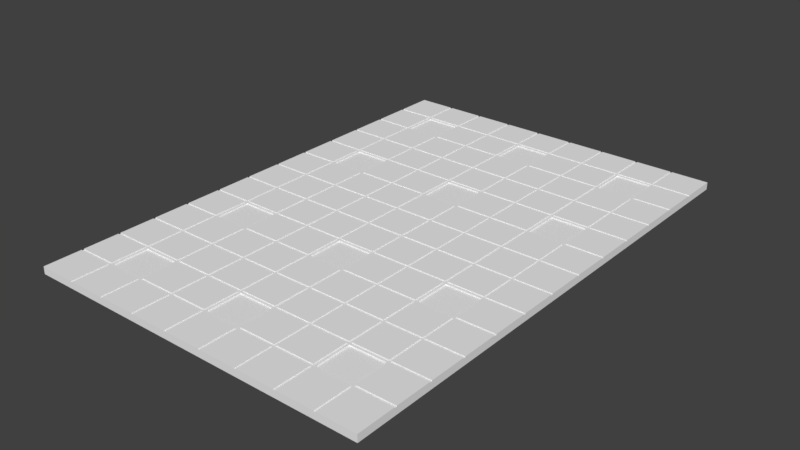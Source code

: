 # Source: DECKE_04.blend  (saved by Blender 2.79.0; exported with 4.5.12 LTS)
import bpy
from mathutils import Matrix  # noqa: F401  (used for matrix-valued properties, if any)

bpy.ops.wm.read_factory_settings(use_empty=True)
scene = bpy.context.scene
scene.name = 'Scene'

# ---- collections
col_collection_7 = bpy.data.collections.new('Collection 7'); scene.collection.children.link(col_collection_7)

# ---- materials (node trees are filled in below, after node groups)
mat_material_009 = bpy.data.materials.new('Material.009')
mat_material_009.alpha_threshold = 0.0
mat_material_009.use_transparent_shadow = False
mat_material_009.diffuse_color = (0.855, 0.855, 0.855, 1.0)
mat_material_009.roughness = 0.5

# ---- material node trees

# ---- world
world_world = bpy.data.worlds.new('World'); scene.world = world_world
world_world.color = (0.05088, 0.05088, 0.05088)
world_world.use_sun_shadow = False
world_world.sun_shadow_jitter_overblur = 0.0
world_world.cycles.sampling_method = 'MANUAL'

# ---- meshes
me_plane_032 = bpy.data.meshes.new('Plane.032')
me_plane_032.from_pydata([(-1.0, -1.0, 0.0), (-0.1314, 1.578, 0.0), (-0.4172, 1.304, 0.0), (-0.7217, -1.0, 0.0), (-0.436, -1.0, 0.0), (-0.1502, -1.0, 0.0), (0.1355, -1.0, 0.0), (0.4212, -1.0, 0.0), (0.7069, -1.0, 0.0), (-0.436, 1.0, 0.0), (-1.0, 0.7254, 0.0), (-1.0, 0.4397, 0.0), (-1.0, 0.1539, 0.0), (-1.0, -0.1318, 0.0), (-1.0, -0.4175, 0.0), (-1.0, -0.7032, 0.0), (-0.4172, 1.018, 0.0), (-0.4172, 1.579, 0.0), (1.0, -0.1318, 0.0), (-0.7029, 1.304, 0.0), (-0.7029, 1.018, 0.0), (-0.7029, 1.579, 0.0), (-0.7217, -0.7032, 0.0), (-0.7217, -0.4175, 0.0), (-0.7217, -0.1318, 0.0), (-0.7217, 0.1539, 0.0), (-0.7217, 0.4397, 0.0), (-0.7217, 0.7254, 0.0), (-0.436, -0.7032, 0.0), (-0.436, -0.4175, 0.0), (-0.436, -0.1318, 0.0), (-0.436, 0.1539, 0.0), (-0.436, 0.4397, 0.0), (-0.436, 0.7254, 0.0), (-0.1502, -0.7032, 0.0), (-0.1502, -0.4175, 0.0), (-0.1502, -0.1318, 0.0), (-0.1502, 0.1539, 0.0), (-0.1502, 0.4397, 0.0), (-0.1502, 0.7254, 0.0), (0.1355, -0.7032, 0.0), (0.1355, -0.4175, 0.0), (0.1355, -0.1318, 0.0), (0.1355, 0.1539, 0.0), (0.1355, 0.4397, 0.0), (0.1355, 0.7254, 0.0), (0.4212, -0.7032, 0.0), (0.4212, -0.4175, 0.0), (0.4212, -0.1318, 0.0), (0.4212, 0.1539, 0.0), (0.4212, 0.4397, 0.0), (0.4212, 0.7254, 0.0), (0.7069, -0.7032, 0.0), (0.7069, -0.4175, 0.0), (0.7069, -0.1318, 0.0), (0.7069, 0.1539, 0.0), (0.7069, 0.4397, 0.0), (0.7069, 0.7254, 0.0), (-0.7029, -1.0, 0.0), (-0.7029, 1.0, 0.0), (-0.7029, -0.7032, 0.0), (-0.7029, -0.4175, 0.0), (-0.7029, -0.1318, 0.0), (-0.7029, 0.1539, 0.0), (-0.7029, 0.4397, 0.0), (-0.7029, 0.7254, 0.0), (-0.4172, -1.0, 0.0), (-0.4172, 1.0, 0.0), (-0.4172, -0.7032, 0.0), (-0.4172, -0.4175, 0.0), (-0.4172, -0.1318, 0.0), (-0.4172, 0.1539, 0.0), (-0.4172, 0.4397, 0.0), (-0.4172, 0.7254, 0.0), (-0.1314, -1.0, 0.0), (-0.1314, 1.0, 0.0), (-0.1314, -0.7032, 0.0), (-0.1314, -0.4175, 0.0), (-0.1314, -0.1318, 0.0), (-0.1314, 0.1539, 0.0), (-0.1314, 0.4397, 0.0), (-0.1314, 0.7254, 0.0), (0.1543, -1.0, 0.0), (0.1543, -0.7032, 0.0), (0.1543, -0.4175, 0.0), (0.1543, -0.1318, 0.0), (0.1543, 0.1539, 0.0), (0.1543, 0.4397, 0.0), (0.1543, 0.7254, 0.0), (0.44, -1.0, 0.0), (0.44, -0.7032, 0.0), (0.44, -0.4175, 0.0), (0.44, -0.1318, 0.0), (0.44, 0.1539, 0.0), (0.44, 0.4397, 0.0), (0.44, 0.7254, 0.0), (0.7219, -1.0, 0.0), (0.7219, 1.0, 0.0), (0.7219, -0.7032, 0.0), (0.7219, -0.4175, 0.0), (0.7219, -0.1318, 0.0), (0.7219, 0.1539, 0.0), (0.7219, 0.4397, 0.0), (0.7219, 0.7254, 0.0), (-1.0, 0.7065, 0.0), (0.7069, 1.304, 0.0), (-0.7217, 0.7065, 0.0), (-0.436, 0.7065, 0.0), (-0.1502, 0.7065, 0.0), (0.1355, 0.7065, 0.0), (0.4212, 0.7065, 0.0), (0.7069, 0.7065, 0.0), (-0.7029, 0.7065, 0.0), (-0.4172, 0.7065, 0.0), (-0.1314, 0.7065, 0.0), (0.1543, 0.7065, 0.0), (0.44, 0.7065, 0.0), (0.7219, 0.7065, 0.0), (-1.0, 0.4209, 0.0), (0.7069, 1.018, 0.0), (-0.7217, 0.4209, 0.0), (-0.436, 0.4209, 0.0), (-0.1502, 0.4209, 0.0), (0.1355, 0.4209, 0.0), (0.4212, 0.4209, 0.0), (0.7069, 0.4209, 0.0), (-0.7029, 0.4209, 0.0), (-0.4172, 0.4209, 0.0), (-0.1314, 0.4209, 0.0), (0.1543, 0.4209, 0.0), (0.44, 0.4209, 0.0), (0.7219, 0.4209, 0.0), (-1.0, 0.1351, 0.0), (0.4212, 1.304, 0.0), (-0.7217, 0.1351, 0.0), (-0.436, 0.1351, 0.0), (-0.1502, 0.1351, 0.0), (0.1355, 0.1351, 0.0), (0.4212, 0.1351, 0.0), (0.7069, 0.1351, 0.0), (-0.7029, 0.1351, 0.0), (-0.4172, 0.1351, 0.0), (-0.1314, 0.1351, 0.0), (0.1543, 0.1351, 0.0), (0.44, 0.1351, 0.0), (0.7219, 0.1351, 0.0), (-1.0, -0.1506, 0.0), (1.0, -0.1506, 0.0), (-0.7217, -0.1506, 0.0), (-0.436, -0.1506, 0.0), (-0.1502, -0.1506, 0.0), (0.1355, -0.1506, 0.0), (0.4212, -0.1506, 0.0), (0.7069, -0.1506, 0.0), (-0.7029, -0.1506, 0.0), (-0.4172, -0.1506, 0.0), (-0.1314, -0.1506, 0.0), (0.1543, -0.1506, 0.0), (0.44, -0.1506, 0.0), (0.7219, -0.1506, 0.0), (-1.0, -0.4364, 0.0), (0.4212, 1.018, 0.0), (-0.7217, -0.4364, 0.0), (-0.436, -0.4364, 0.0), (-0.1502, -0.4364, 0.0), (0.1355, -0.4364, 0.0), (0.4212, -0.4364, 0.0), (0.7069, -0.4364, 0.0), (-0.7029, -0.4364, 0.0), (-0.4172, -0.4364, 0.0), (-0.1314, -0.4364, 0.0), (0.1543, -0.4364, 0.0), (0.44, -0.4364, 0.0), (0.7219, -0.4364, 0.0), (-1.0, -0.7218, 0.0), (0.1355, 1.304, 0.0), (-0.7217, -0.7218, 0.0), (-0.436, -0.7218, 0.0), (-0.1502, -0.7218, 0.0), (0.1355, -0.7218, 0.0), (0.4212, -0.7218, 0.0), (0.7069, -0.7218, 0.0), (-0.7029, -0.7218, 0.0), (-0.4172, -0.7218, 0.0), (-0.1314, -0.7218, 0.0), (0.1543, -0.7218, 0.0), (0.44, -0.7218, 0.0), (0.7219, -0.7218, 0.0), (-1.0, -0.7218, 0.005863), (-1.0, -1.0, 0.005863), (0.7219, -1.0, 0.005863), (1.0, -1.0, 0.005863), (1.0, 0.7254, 0.005863), (1.0, 1.0, 0.005863), (-0.7217, 1.0, 0.005863), (-1.0, 1.0, 0.005863), (-0.7217, -1.0, 0.005863), (-0.7029, -1.0, 0.005863), (-0.436, -1.0, 0.005863), (-0.4172, -1.0, 0.005863), (-0.1502, -1.0, 0.005863), (-0.1314, -1.0, 0.005863), (0.1355, -1.0, 0.005863), (0.1543, -1.0, 0.005863), (0.4212, -1.0, 0.005863), (0.44, -1.0, 0.005863), (0.7069, -1.0, 0.005863), (-0.7217, 0.7254, 0.005863), (-0.436, 0.7254, 0.005863), (-0.436, 1.0, 0.005863), (-0.1502, 0.7254, 0.005863), (-0.1502, 1.0, 0.005863), (0.1355, 0.7254, 0.005863), (0.1355, 1.0, 0.005863), (0.4212, 0.7254, 0.005863), (0.4212, 1.0, 0.005863), (0.7069, 0.7254, 0.005863), (0.7069, 1.0, 0.005863), (-1.0, 0.7254, 0.005863), (-1.0, 0.7065, 0.005863), (-1.0, 0.4397, 0.005863), (-1.0, 0.4209, 0.005863), (-1.0, 0.1539, 0.005863), (-1.0, 0.1351, 0.005863), (-1.0, -0.1318, 0.005863), (-1.0, -0.1506, 0.005863), (-1.0, -0.4175, 0.005863), (-1.0, -0.4364, 0.005863), (-1.0, -0.7032, 0.005863), (-0.7217, -0.7032, 0.005863), (-0.7217, -0.4175, 0.005863), (-0.7217, -0.1318, 0.005863), (-0.7217, 0.1539, 0.005863), (-0.7217, 0.4397, 0.005863), (-0.7029, 1.0, 0.005863), (-0.436, -0.7032, -0.008917), (-0.7029, -0.7032, -0.008917), (-0.436, -0.4175, 0.005863), (-0.7029, -0.4175, 0.005863), (-0.436, -0.1318, 0.005863), (-0.7029, -0.1318, 0.005863), (-0.436, 0.1539, -0.008917), (-0.7029, 0.1539, -0.008917), (-0.436, 0.4397, 0.005863), (-0.7029, 0.4397, 0.005863), (-0.7029, 0.7254, 0.005863), (-0.4172, 1.0, 0.005863), (-0.1502, -0.7032, 0.005863), (-0.4172, -0.7032, 0.005863), (-0.1502, -0.4175, 0.005863), (-0.4172, -0.4175, 0.005863), (-0.1502, -0.1318, 0.005863), (-0.4172, -0.1318, 0.005863), (-0.1502, 0.1539, 0.005863), (-0.4172, 0.1539, 0.005863), (-0.1502, 0.4397, 0.005863), (-0.4172, 0.4397, 0.005863), (-0.4172, 0.7254, 0.005863), (-0.1314, 1.0, 0.005863), (0.1355, -0.7032, 0.005863), (-0.1314, -0.7032, 0.005863), (0.1355, -0.4175, 0.005863), (-0.1314, -0.4175, 0.005863), (0.1355, -0.1318, 0.005863), (-0.1314, -0.1318, 0.005863), (0.1355, 0.1539, 0.005863), (-0.1314, 0.1539, 0.005863), (0.1355, 0.4397, 0.005863), (-0.1314, 0.4397, 0.005863), (-0.1314, 0.7254, 0.005863), (0.1543, 1.0, 0.005863), (0.4212, -0.7032, -0.008917), (0.1543, -0.7032, -0.008917), (0.4212, -0.4175, 0.005863), (0.1543, -0.4175, 0.005863), (0.4212, -0.1318, 0.005863), (0.1543, -0.1318, 0.005863), (0.4212, 0.1539, -0.008917), (0.1543, 0.1539, -0.008917), (0.4212, 0.4397, 0.005863), (0.1543, 0.4397, 0.005863), (0.1543, 0.7254, 0.005863), (0.44, 1.0, 0.005863), (0.7069, -0.7032, 0.005863), (0.44, -0.7032, 0.005863), (0.7069, -0.4175, 0.005863), (0.44, -0.4175, 0.005863), (0.7069, -0.1318, 0.005863), (0.44, -0.1318, 0.005863), (0.7069, 0.1539, 0.005863), (0.44, 0.1539, 0.005863), (0.7069, 0.4397, 0.005863), (0.44, 0.4397, 0.005863), (0.44, 0.7254, 0.005863), (0.7219, 1.0, 0.005863), (1.0, -0.7032, 0.005863), (0.7219, -0.7032, 0.005863), (1.0, -0.4175, 0.005863), (0.7219, -0.4175, 0.005863), (1.0, -0.1318, 0.005863), (0.7219, -0.1318, 0.005863), (1.0, 0.1539, 0.005863), (0.7219, 0.1539, 0.005863), (1.0, 0.4397, 0.005863), (0.7219, 0.4397, 0.005863), (0.7219, 0.7254, 0.005863), (1.0, 0.7065, 0.005863), (-0.7217, 0.7065, 0.005863), (-0.436, 0.7065, 0.005863), (-0.1502, 0.7065, 0.005863), (0.1355, 0.7065, 0.005863), (0.4212, 0.7065, 0.005863), (0.7069, 0.7065, 0.005863), (-0.7029, 0.7065, 0.005863), (-0.4172, 0.7065, 0.005863), (-0.1314, 0.7065, 0.005863), (0.1543, 0.7065, 0.005863), (0.44, 0.7065, 0.005863), (0.7219, 0.7065, 0.005863), (1.0, 0.4209, 0.005863), (-0.7217, 0.4209, 0.005863), (-0.436, 0.4209, -0.008917), (-0.1502, 0.4209, 0.005863), (0.1355, 0.4209, 0.005863), (0.4212, 0.4209, -0.008917), (0.7069, 0.4209, 0.005863), (-0.7029, 0.4209, -0.008917), (-0.4172, 0.4209, 0.005863), (-0.1314, 0.4209, 0.005863), (0.1543, 0.4209, -0.008917), (0.44, 0.4209, 0.005863), (0.7219, 0.4209, 0.005863), (1.0, 0.1351, 0.005863), (-0.7217, 0.1351, 0.005863), (-0.436, 0.1351, 0.005863), (-0.1502, 0.1351, 0.005863), (0.1355, 0.1351, 0.005863), (0.4212, 0.1351, 0.005863), (0.7069, 0.1351, 0.005863), (-0.7029, 0.1351, 0.005863), (-0.4172, 0.1351, 0.005863), (-0.1314, 0.1351, 0.005863), (0.1543, 0.1351, 0.005863), (0.44, 0.1351, 0.005863), (0.7219, 0.1351, 0.005863), (1.0, -0.1506, 0.005863), (-0.7217, -0.1506, 0.005863), (-0.436, -0.1506, 0.005863), (-0.1502, -0.1506, 0.005863), (0.1355, -0.1506, 0.005863), (0.4212, -0.1506, 0.005863), (0.7069, -0.1506, 0.005863), (-0.7029, -0.1506, 0.005863), (-0.4172, -0.1506, 0.005863), (-0.1314, -0.1506, 0.005863), (0.1543, -0.1506, 0.005863), (0.44, -0.1506, 0.005863), (0.7219, -0.1506, 0.005863), (1.0, -0.4364, 0.005863), (-0.7217, -0.4364, 0.005863), (-0.436, -0.4364, -0.008917), (-0.1502, -0.4364, 0.005863), (0.1355, -0.4364, 0.005863), (0.4212, -0.4364, -0.008917), (0.7069, -0.4364, 0.005863), (-0.7029, -0.4364, -0.008917), (-0.4172, -0.4364, 0.005863), (-0.1314, -0.4364, 0.005863), (0.1543, -0.4364, -0.008917), (0.44, -0.4364, 0.005863), (0.7219, -0.4364, 0.005863), (1.0, -0.7218, 0.005863), (-0.7217, -0.7218, 0.005863), (-0.436, -0.7218, 0.005863), (-0.1502, -0.7218, 0.005863), (0.1355, -0.7218, 0.005863), (0.4212, -0.7218, 0.005863), (0.7069, -0.7218, 0.005863), (-0.7029, -0.7218, 0.005863), (-0.4172, -0.7218, 0.005863), (-0.1314, -0.7218, 0.005863), (0.1543, -0.7218, 0.005863), (0.44, -0.7218, 0.005863), (0.7219, -0.7218, 0.005863), (-1.0, -1.0, -0.04841), (1.0, -1.0, -0.04841), (0.1355, 1.018, 0.0), (-0.7217, -1.0, -0.04841), (-0.436, -1.0, -0.04841), (-0.1502, -1.0, -0.04841), (0.1355, -1.0, -0.04841), (0.4212, -1.0, -0.04841), (0.7069, -1.0, -0.04841), (-1.0, 0.7254, -0.04841), (-1.0, 0.4397, -0.04841), (-1.0, 0.1539, -0.04841), (-1.0, -0.1318, -0.04841), (-1.0, -0.4175, -0.04841), (-1.0, -0.7032, -0.04841), (-0.436, 1.018, 0.0), (-0.7217, 1.304, 0.0), (-0.7217, 1.018, 0.0), (-1.0, 1.018, 0.0), (-1.0, 1.304, 0.0), (-0.7217, 1.578, 0.0), (-0.7029, -1.0, -0.04841), (-0.4172, -1.0, -0.04841), (-0.1314, -1.0, -0.04841), (0.1543, -1.0, -0.04841), (0.44, -1.0, -0.04841), (0.7219, -1.0, -0.04841), (-1.0, 0.7065, -0.04841), (-0.436, 1.579, 0.0), (-1.0, 0.4209, -0.04841), (-0.1502, 1.578, 0.0), (-1.0, 0.1351, -0.04841), (0.1355, 1.578, 0.0), (-1.0, -0.1506, -0.04841), (0.4212, 1.578, 0.0), (-1.0, -0.4364, -0.04841), (0.7069, 1.578, 0.0), (-1.0, -0.7218, -0.04841), (-1.0, 1.578, 0.0), (1.579, -1.0, 0.0), (1.0, -1.0, 0.0), (1.286, -1.0, 0.0), (1.579, -0.7032, 0.0), (1.579, -0.4175, 0.0), (1.579, -0.1318, 0.0), (1.579, 0.1539, 0.0), (1.579, 0.4397, 0.0), (1.579, 0.7254, 0.0), (1.0, -0.7032, 0.0), (1.0, -0.4175, 0.0), (-0.1502, 1.304, 0.0), (1.0, 0.1539, 0.0), (1.0, 0.4397, 0.0), (1.0, 0.7254, 0.0), (1.286, -0.7032, 0.0), (1.286, -0.4175, 0.0), (1.286, -0.1318, 0.0), (1.286, 0.1539, 0.0), (1.286, 0.4397, 0.0), (1.286, 0.7254, 0.0), (1.019, -1.0, 0.0), (1.019, -0.7032, 0.0), (1.019, -0.4175, 0.0), (1.019, -0.1318, 0.0), (1.019, 0.1539, 0.0), (1.019, 0.4397, 0.0), (1.019, 0.7254, 0.0), (1.301, -1.0, 0.0), (1.301, 1.0, 0.0), (1.301, -0.7032, 0.0), (1.301, -0.4175, 0.0), (1.301, -0.1318, 0.0), (1.301, 0.1539, 0.0), (1.301, 0.4397, 0.0), (1.301, 0.7254, 0.0), (1.579, 0.7065, 0.0), (1.0, 0.7065, 0.0), (1.286, 0.7065, 0.0), (1.019, 0.7065, 0.0), (1.301, 0.7065, 0.0), (1.579, 0.4209, 0.0), (1.0, 0.4209, 0.0), (1.286, 0.4209, 0.0), (1.019, 0.4209, 0.0), (1.301, 0.4209, 0.0), (1.579, 0.1351, 0.0), (1.0, 0.1351, 0.0), (1.286, 0.1351, 0.0), (1.019, 0.1351, 0.0), (1.301, 0.1351, 0.0), (1.579, -0.1506, 0.0), (-0.1502, 1.018, 0.0), (1.286, -0.1506, 0.0), (1.019, -0.1506, 0.0), (1.301, -0.1506, 0.0), (1.579, -0.4364, 0.0), (1.0, -0.4364, 0.0), (1.286, -0.4364, 0.0), (1.019, -0.4364, 0.0), (1.301, -0.4364, 0.0), (1.579, -0.7218, 0.0), (1.0, -0.7218, 0.0), (1.286, -0.7218, 0.0), (1.019, -0.7218, 0.0), (1.301, -0.7218, 0.0), (1.301, -1.0, 0.005863), (1.579, -1.0, 0.005863), (1.579, 0.7254, 0.005863), (1.579, 1.0, 0.005863), (1.019, -1.0, 0.005863), (1.286, -1.0, 0.005863), (1.286, 0.7254, 0.005863), (1.286, 1.0, 0.005863), (1.019, 1.0, 0.005863), (1.286, -0.7032, -0.008917), (1.019, -0.7032, -0.008917), (1.286, -0.4175, 0.005863), (1.019, -0.4175, 0.005863), (1.286, -0.1318, 0.005863), (1.019, -0.1318, 0.005863), (1.286, 0.1539, -0.008917), (1.019, 0.1539, -0.008917), (1.286, 0.4397, 0.005863), (1.019, 0.4397, 0.005863), (1.019, 0.7254, 0.005863), (1.301, 1.0, 0.005863), (1.579, -0.7032, 0.005863), (1.301, -0.7032, 0.005863), (1.579, -0.4175, 0.005863), (1.301, -0.4175, 0.005863), (1.579, -0.1318, 0.005863), (1.301, -0.1318, 0.005863), (1.579, 0.1539, 0.005863), (1.301, 0.1539, 0.005863), (1.579, 0.4397, 0.005863), (1.301, 0.4397, 0.005863), (1.301, 0.7254, 0.005863), (1.579, 0.7065, 0.005863), (1.286, 0.7065, 0.005863), (1.019, 0.7065, 0.005863), (1.301, 0.7065, 0.005863), (1.579, 0.4209, 0.005863), (1.286, 0.4209, -0.008917), (1.019, 0.4209, -0.008917), (1.301, 0.4209, 0.005863), (1.579, 0.1351, 0.005863), (1.286, 0.1351, 0.005863), (1.019, 0.1351, 0.005863), (1.301, 0.1351, 0.005863), (1.579, -0.1506, 0.005863), (1.286, -0.1506, 0.005863), (1.019, -0.1506, 0.005863), (1.301, -0.1506, 0.005863), (1.579, -0.4364, 0.005863), (1.286, -0.4364, -0.008917), (1.019, -0.4364, -0.008917), (1.301, -0.4364, 0.005863), (1.579, -0.7218, 0.005863), (1.286, -0.7218, 0.005863), (1.019, -0.7218, 0.005863), (1.301, -0.7218, 0.005863), (1.579, -1.0, -0.04841), (-0.436, 1.304, 0.0), (1.286, -1.0, -0.04841), (1.579, -0.7032, -0.04841), (1.579, -0.4175, -0.04841), (1.579, -0.1318, -0.04841), (1.579, 0.1539, -0.04841), (1.579, 0.4397, -0.04841), (1.579, 0.7254, -0.04841), (1.019, -1.0, -0.04841), (1.301, -1.0, -0.04841), (1.579, 0.7065, -0.04841), (1.579, 0.4209, -0.04841), (1.579, 0.1351, -0.04841), (1.579, -0.1506, -0.04841), (1.579, -0.4364, -0.04841), (1.579, -0.7218, -0.04841), (-0.1314, 1.018, 0.0), (-0.1314, 1.304, 0.0), (0.1543, 1.578, 0.0), (0.1543, 1.018, 0.0), (0.1543, 1.304, 0.0), (0.44, 1.578, 0.0), (0.44, 1.018, 0.0), (0.44, 1.304, 0.0), (0.7219, 1.578, 0.0), (0.7219, 1.018, 0.0), (0.7219, 1.304, 0.0), (-1.0, 1.285, 0.0), (-0.7217, 1.285, 0.0), (-0.436, 1.285, 0.0), (-0.1502, 1.285, 0.0), (0.1355, 1.285, 0.0), (0.4212, 1.285, 0.0), (0.7069, 1.285, 0.0), (-0.7029, 1.285, 0.0), (-0.4172, 1.285, 0.0), (-0.1314, 1.285, 0.0), (0.1543, 1.285, 0.0), (0.44, 1.285, 0.0), (0.7219, 1.285, 0.0), (-1.0, 1.0, 0.0), (-0.7217, 1.0, 0.0), (-0.1502, 1.0, 0.0), (0.1355, 1.0, 0.0), (0.4212, 1.0, 0.0), (0.7069, 1.0, 0.0), (0.1543, 1.0, 0.0), (0.44, 1.0, 0.0), (1.0, 1.304, 0.005863), (1.0, 1.578, 0.005863), (-0.7217, 1.578, 0.005863), (-1.0, 1.578, 0.005863), (-0.7217, 1.304, 0.005863), (-0.436, 1.304, -0.008917), (-0.436, 1.578, -0.008917), (-0.1502, 1.304, 0.005863), (-0.1502, 1.578, 0.005863), (0.1355, 1.304, 0.005863), (0.1355, 1.578, 0.005863), (0.4212, 1.304, -0.008917), (0.4212, 1.578, -0.008917), (0.7069, 1.304, 0.005863), (0.7069, 1.578, 0.005863), (-1.0, 1.304, 0.005863), (-1.0, 1.285, 0.005863), (-1.0, 1.018, 0.005863), (-0.7217, 1.018, 0.005863), (-0.7029, 1.578, -0.008917), (-0.436, 1.018, 0.005863), (-0.7029, 1.018, 0.005863), (-0.7029, 1.304, -0.008917), (-0.4172, 1.578, 0.005863), (-0.1502, 1.018, 0.005863), (-0.4172, 1.018, 0.005863), (-0.4172, 1.304, 0.005863), (-0.1314, 1.578, 0.005863), (0.1355, 1.018, 0.005863), (-0.1314, 1.018, 0.005863), (-0.1314, 1.304, 0.005863), (0.1543, 1.578, -0.008917), (0.4212, 1.018, 0.005863), (0.1543, 1.018, 0.005863), (0.1543, 1.304, -0.008917), (0.44, 1.578, 0.005863), (0.7069, 1.018, 0.005863), (0.44, 1.018, 0.005863), (0.44, 1.304, 0.005863), (0.7219, 1.578, 0.005863), (1.0, 1.018, 0.005863), (0.7219, 1.018, 0.005863), (0.7219, 1.304, 0.005863), (1.0, 1.285, 0.005863), (-0.7217, 1.285, 0.005863), (-0.436, 1.285, 0.005863), (-0.1502, 1.285, 0.005863), (0.1355, 1.285, 0.005863), (0.4212, 1.285, 0.005863), (0.7069, 1.285, 0.005863), (-0.7029, 1.285, 0.005863), (-0.4172, 1.285, 0.005863), (-0.1314, 1.285, 0.005863), (0.1543, 1.285, 0.005863), (0.44, 1.285, 0.005863), (0.7219, 1.285, 0.005863), (-1.0, 1.578, -0.04841), (-1.0, 1.304, -0.04841), (-1.0, 1.018, -0.04841), (-1.0, 1.285, -0.04841), (-1.0, 1.0, -0.04841), (1.579, 1.578, 0.0), (1.286, 1.578, 0.0), (1.0, 1.578, 0.0), (1.579, 1.018, 0.0), (1.579, 1.304, 0.0), (1.0, 1.018, 0.0), (1.0, 1.304, 0.0), (1.286, 1.018, 0.0), (1.286, 1.304, 0.0), (1.019, 1.578, 0.0), (1.019, 1.018, 0.0), (1.019, 1.304, 0.0), (1.301, 1.578, 0.0), (1.301, 1.018, 0.0), (1.301, 1.304, 0.0), (1.579, 1.285, 0.0), (1.0, 1.285, 0.0), (1.286, 1.285, 0.0), (1.019, 1.285, 0.0), (1.301, 1.285, 0.0), (1.579, 1.0, 0.0), (1.0, 1.0, 0.0), (1.286, 1.0, 0.0), (1.019, 1.0, 0.0), (1.579, 1.304, 0.005863), (1.579, 1.578, 0.005863), (1.286, 1.304, -0.008917), (1.286, 1.578, -0.008917), (1.019, 1.578, -0.008917), (1.286, 1.018, 0.005863), (1.019, 1.018, 0.005863), (1.019, 1.304, -0.008917), (1.301, 1.578, 0.005863), (1.579, 1.018, 0.005863), (1.301, 1.018, 0.005863), (1.301, 1.304, 0.005863), (1.579, 1.285, 0.005863), (1.286, 1.285, 0.005863), (1.019, 1.285, 0.005863), (1.301, 1.285, 0.005863), (1.579, 1.578, -0.04841), (1.579, 1.018, -0.04841), (1.579, 1.304, -0.04841), (1.579, 1.285, -0.04841), (1.579, 1.0, -0.04841), (-0.1314, 2.737, 0.0), (-0.4172, 2.462, 0.0), (-0.436, 2.158, 0.0), (-1.0, 1.884, 0.0), (-1.0, 1.598, 0.0), (-0.4172, 2.176, 0.0), (-0.4172, 2.737, 0.0), (-0.7029, 2.462, 0.0), (-0.7029, 2.176, 0.0), (-0.7029, 2.737, 0.0), (-0.7217, 1.598, 0.0), (-0.7217, 1.884, 0.0), (-0.436, 1.598, 0.0), (-0.436, 1.884, 0.0), (-0.1502, 1.598, 0.0), (-0.1502, 1.884, 0.0), (0.1355, 1.598, 0.0), (0.1355, 1.884, 0.0), (0.4212, 1.598, 0.0), (0.4212, 1.884, 0.0), (0.7069, 1.598, 0.0), (0.7069, 1.884, 0.0), (-0.7029, 2.158, 0.0), (-0.7029, 1.598, 0.0), (-0.7029, 1.884, 0.0), (-0.4172, 2.158, 0.0), (-0.4172, 1.598, 0.0), (-0.4172, 1.884, 0.0), (-0.1314, 2.158, 0.0), (-0.1314, 1.598, 0.0), (-0.1314, 1.884, 0.0), (0.1543, 1.598, 0.0), (0.1543, 1.884, 0.0), (0.44, 1.598, 0.0), (0.44, 1.884, 0.0), (0.7219, 2.158, 0.0), (0.7219, 1.598, 0.0), (0.7219, 1.884, 0.0), (-1.0, 1.865, 0.0), (0.7069, 2.462, 0.0), (-0.7217, 1.865, 0.0), (-0.436, 1.865, 0.0), (-0.1502, 1.865, 0.0), (0.1355, 1.865, 0.0), (0.4212, 1.865, 0.0), (0.7069, 1.865, 0.0), (-0.7029, 1.865, 0.0), (-0.4172, 1.865, 0.0), (-0.1314, 1.865, 0.0), (0.1543, 1.865, 0.0), (0.44, 1.865, 0.0), (0.7219, 1.865, 0.0), (0.7069, 2.176, 0.0), (0.4212, 2.462, 0.0), (0.4212, 2.176, 0.0), (0.1355, 2.462, 0.0), (1.0, 1.884, 0.005863), (1.0, 2.158, 0.005863), (-0.7217, 2.158, 0.005863), (-1.0, 2.158, 0.005863), (-0.7217, 1.884, 0.005863), (-0.436, 1.884, 0.005863), (-0.436, 2.158, 0.005863), (-0.1502, 1.884, 0.005863), (-0.1502, 2.158, 0.005863), (0.1355, 1.884, 0.005863), (0.1355, 2.158, 0.005863), (0.4212, 1.884, 0.005863), (0.4212, 2.158, 0.005863), (0.7069, 1.884, 0.005863), (0.7069, 2.158, 0.005863), (-1.0, 1.884, 0.005863), (-1.0, 1.865, 0.005863), (-1.0, 1.598, 0.005863), (-0.7217, 1.598, 0.005863), (-0.7029, 2.158, 0.005863), (-0.436, 1.598, 0.005863), (-0.7029, 1.598, 0.005863), (-0.7029, 1.884, 0.005863), (-0.4172, 2.158, 0.005863), (-0.1502, 1.598, 0.005863), (-0.4172, 1.598, 0.005863), (-0.4172, 1.884, 0.005863), (-0.1314, 2.158, 0.005863), (0.1355, 1.598, 0.005863), (-0.1314, 1.598, 0.005863), (-0.1314, 1.884, 0.005863), (0.1543, 2.158, 0.005863), (0.4212, 1.598, 0.005863), (0.1543, 1.598, 0.005863), (0.1543, 1.884, 0.005863), (0.44, 2.158, 0.005863), (0.7069, 1.598, 0.005863), (0.44, 1.598, 0.005863), (0.44, 1.884, 0.005863), (0.7219, 2.158, 0.005863), (1.0, 1.598, 0.005863), (0.7219, 1.598, 0.005863), (0.7219, 1.884, 0.005863), (1.0, 1.865, 0.005863), (-0.7217, 1.865, 0.005863), (-0.436, 1.865, 0.005863), (-0.1502, 1.865, 0.005863), (0.1355, 1.865, 0.005863), (0.4212, 1.865, 0.005863), (0.7069, 1.865, 0.005863), (-0.7029, 1.865, 0.005863), (-0.4172, 1.865, 0.005863), (-0.1314, 1.865, 0.005863), (0.1543, 1.865, 0.005863), (0.44, 1.865, 0.005863), (0.7219, 1.865, 0.005863), (0.1355, 2.176, 0.0), (-1.0, 1.884, -0.04841), (-1.0, 1.598, -0.04841), (-0.436, 2.176, 0.0), (-0.7217, 2.462, 0.0), (-0.7217, 2.176, 0.0), (-1.0, 2.176, 0.0), (-1.0, 2.462, 0.0), (-0.7217, 2.737, 0.0), (-1.0, 1.865, -0.04841), (-0.436, 2.737, 0.0), (-0.1502, 2.737, 0.0), (0.1355, 2.737, 0.0), (0.4212, 2.737, 0.0), (0.7069, 2.737, 0.0), (-1.0, 2.737, 0.0), (1.579, 1.598, 0.0), (1.579, 1.884, 0.0), (-0.1502, 2.462, 0.0), (1.0, 1.598, 0.0), (1.0, 1.884, 0.0), (1.286, 1.598, 0.0), (1.286, 1.884, 0.0), (1.019, 1.598, 0.0), (1.019, 1.884, 0.0), (1.301, 2.158, 0.0), (1.301, 1.598, 0.0), (1.301, 1.884, 0.0), (1.579, 1.865, 0.0), (1.0, 1.865, 0.0), (1.286, 1.865, 0.0), (1.019, 1.865, 0.0), (1.301, 1.865, 0.0), (-0.1502, 2.176, 0.0), (1.579, 1.884, 0.005863), (1.579, 2.158, 0.005863), (1.286, 1.884, 0.005863), (1.286, 2.158, 0.005863), (1.019, 2.158, 0.005863), (1.286, 1.598, 0.005863), (1.019, 1.598, 0.005863), (1.019, 1.884, 0.005863), (1.301, 2.158, 0.005863), (1.579, 1.598, 0.005863), (1.301, 1.598, 0.005863), (1.301, 1.884, 0.005863), (1.579, 1.865, 0.005863), (1.286, 1.865, 0.005863), (1.019, 1.865, 0.005863), (1.301, 1.865, 0.005863), (-0.436, 2.462, 0.0), (1.579, 1.598, -0.04841), (1.579, 1.884, -0.04841), (1.579, 1.865, -0.04841), (-0.1314, 2.176, 0.0), (-0.1314, 2.462, 0.0), (0.1543, 2.737, 0.0), (0.1543, 2.176, 0.0), (0.1543, 2.462, 0.0), (0.44, 2.737, 0.0), (0.44, 2.176, 0.0), (0.44, 2.462, 0.0), (0.7219, 2.737, 0.0), (0.7219, 2.176, 0.0), (0.7219, 2.462, 0.0), (-1.0, 2.443, 0.0), (-0.7217, 2.443, 0.0), (-0.436, 2.443, 0.0), (-0.1502, 2.443, 0.0), (0.1355, 2.443, 0.0), (0.4212, 2.443, 0.0), (0.7069, 2.443, 0.0), (-0.7029, 2.443, 0.0), (-0.4172, 2.443, 0.0), (-0.1314, 2.443, 0.0), (0.1543, 2.443, 0.0), (0.44, 2.443, 0.0), (0.7219, 2.443, 0.0), (-1.0, 2.158, 0.0), (-0.7217, 2.158, 0.0), (-0.1502, 2.158, 0.0), (0.1355, 2.158, 0.0), (0.4212, 2.158, 0.0), (0.7069, 2.158, 0.0), (0.1543, 2.158, 0.0), (0.44, 2.158, 0.0), (1.0, 2.462, 0.005863), (1.0, 2.737, 0.005863), (-0.7217, 2.737, 0.005863), (-1.0, 2.737, 0.005863), (-0.7217, 2.462, 0.005863), (-0.436, 2.462, 0.005863), (-0.436, 2.737, 0.005863), (-0.1502, 2.462, 0.005863), (-0.1502, 2.737, 0.005863), (0.1355, 2.462, 0.005863), (0.1355, 2.737, 0.005863), (0.4212, 2.462, 0.005863), (0.4212, 2.737, 0.005863), (0.7069, 2.462, 0.005863), (0.7069, 2.737, 0.005863), (-1.0, 2.462, 0.005863), (-1.0, 2.443, 0.005863), (-1.0, 2.176, 0.005863), (-0.7217, 2.176, 0.005863), (-0.7029, 2.737, 0.005863), (-0.436, 2.176, -0.008917), (-0.7029, 2.176, -0.008917), (-0.7029, 2.462, 0.005863), (-0.4172, 2.737, 0.005863), (-0.1502, 2.176, 0.005863), (-0.4172, 2.176, 0.005863), (-0.4172, 2.462, 0.005863), (-0.1314, 2.737, 0.005863), (0.1355, 2.176, 0.005863), (-0.1314, 2.176, 0.005863), (-0.1314, 2.462, 0.005863), (0.1543, 2.737, 0.005863), (0.4212, 2.176, -0.008917), (0.1543, 2.176, -0.008917), (0.1543, 2.462, 0.005863), (0.44, 2.737, 0.005863), (0.7069, 2.176, 0.005863), (0.44, 2.176, 0.005863), (0.44, 2.462, 0.005863), (0.7219, 2.737, 0.005863), (1.0, 2.176, 0.005863), (0.7219, 2.176, 0.005863), (0.7219, 2.462, 0.005863), (1.0, 2.443, 0.005863), (-0.7217, 2.443, 0.005863), (-0.436, 2.443, -0.008917), (-0.1502, 2.443, 0.005863), (0.1355, 2.443, 0.005863), (0.4212, 2.443, -0.008917), (0.7069, 2.443, 0.005863), (-0.7029, 2.443, -0.008917), (-0.4172, 2.443, 0.005863), (-0.1314, 2.443, 0.005863), (0.1543, 2.443, -0.008917), (0.44, 2.443, 0.005863), (0.7219, 2.443, 0.005863), (-1.0, 2.737, -0.04841), (0.7069, 2.737, -0.04841), (0.4212, 2.737, -0.04841), (0.1355, 2.737, -0.04841), (-0.1502, 2.737, -0.04841), (-0.436, 2.737, -0.04841), (-0.7217, 2.737, -0.04841), (-1.0, 2.462, -0.04841), (-1.0, 2.176, -0.04841), (-0.7029, 2.737, -0.04841), (-0.4172, 2.737, -0.04841), (-0.1314, 2.737, -0.04841), (0.1543, 2.737, -0.04841), (0.44, 2.737, -0.04841), (0.7219, 2.737, -0.04841), (-1.0, 2.443, -0.04841), (-1.0, 2.158, -0.04841), (1.579, 2.737, 0.0), (1.286, 2.737, 0.0), (1.0, 2.737, 0.0), (1.579, 2.176, 0.0), (1.579, 2.462, 0.0), (1.0, 2.176, 0.0), (1.0, 2.462, 0.0), (1.286, 2.176, 0.0), (1.286, 2.462, 0.0), (1.019, 2.737, 0.0), (1.019, 2.176, 0.0), (1.019, 2.462, 0.0), (1.301, 2.737, 0.0), (1.301, 2.176, 0.0), (1.301, 2.462, 0.0), (1.579, 2.443, 0.0), (1.0, 2.443, 0.0), (1.286, 2.443, 0.0), (1.019, 2.443, 0.0), (1.301, 2.443, 0.0), (1.579, 2.158, 0.0), (1.0, 2.158, 0.0), (1.286, 2.158, 0.0), (1.019, 2.158, 0.0), (1.579, 2.462, 0.005863), (1.579, 2.737, 0.005863), (1.286, 2.462, 0.005863), (1.286, 2.737, 0.005863), (1.019, 2.737, 0.005863), (1.286, 2.176, -0.008917), (1.019, 2.176, -0.008917), (1.019, 2.462, 0.005863), (1.301, 2.737, 0.005863), (1.579, 2.176, 0.005863), (1.301, 2.176, 0.005863), (1.301, 2.462, 0.005863), (1.579, 2.443, 0.005863), (1.286, 2.443, -0.008917), (1.019, 2.443, -0.008917), (1.301, 2.443, 0.005863), (1.579, 2.737, -0.04841), (1.286, 2.737, -0.04841), (1.0, 2.737, -0.04841), (1.579, 2.176, -0.04841), (1.579, 2.462, -0.04841), (1.019, 2.737, -0.04841), (1.301, 2.737, -0.04841), (1.579, 2.443, -0.04841), (1.579, 2.158, -0.04841)], [], [(23, 148, 346, 230), (433, 147, 345, 297), (95, 57, 216, 293), (94, 56, 291, 292), (139, 144, 343, 338), (93, 55, 289, 290), (138, 143, 342, 337), (186, 181, 52, 90), (172, 167, 53, 91), (158, 153, 54, 92), (144, 139, 55, 93), (130, 125, 56, 94), (116, 111, 57, 95), (185, 180, 46, 83), (171, 166, 47, 84), (157, 152, 48, 85), (143, 138, 49, 86), (129, 124, 50, 87), (115, 110, 51, 88), (184, 179, 40, 76), (170, 165, 41, 77), (156, 151, 42, 78), (142, 137, 43, 79), (128, 123, 44, 80), (114, 109, 45, 81), (183, 178, 34, 68), (169, 164, 35, 69), (155, 150, 36, 70), (141, 136, 37, 71), (127, 122, 38, 72), (113, 108, 39, 73), (182, 177, 28, 60), (168, 163, 29, 61), (154, 149, 30, 62), (140, 135, 31, 63), (126, 121, 32, 64), (112, 107, 33, 65), (174, 176, 22, 15), (160, 162, 23, 14), (146, 148, 24, 13), (132, 134, 25, 12), (118, 120, 26, 11), (104, 106, 27, 10), (187, 485, 432, 98), (173, 480, 433, 99), (159, 147, 18, 100), (145, 470, 435, 101), (131, 465, 436, 102), (117, 460, 437, 103), (106, 112, 65, 27), (120, 126, 64, 26), (134, 140, 63, 25), (148, 154, 62, 24), (162, 168, 61, 23), (176, 182, 60, 22), (27, 65, 59, 587), (107, 113, 73, 33), (121, 127, 72, 32), (135, 141, 71, 31), (149, 155, 70, 30), (163, 169, 69, 29), (177, 183, 68, 28), (33, 73, 67, 9), (108, 114, 81, 39), (122, 128, 80, 38), (136, 142, 79, 37), (150, 156, 78, 36), (164, 170, 77, 35), (178, 184, 76, 34), (39, 81, 75, 588), (109, 115, 88, 45), (123, 129, 87, 44), (137, 143, 86, 43), (151, 157, 85, 42), (165, 171, 84, 41), (179, 185, 83, 40), (45, 88, 592, 589), (110, 116, 95, 51), (124, 130, 94, 50), (138, 144, 93, 49), (152, 158, 92, 48), (166, 172, 91, 47), (180, 186, 90, 46), (51, 95, 593, 590), (111, 117, 103, 57), (125, 131, 102, 56), (139, 145, 101, 55), (153, 159, 100, 54), (167, 173, 99, 53), (181, 187, 98, 52), (57, 103, 97, 591), (56, 102, 117, 111), (50, 94, 116, 110), (44, 87, 115, 109), (38, 80, 114, 108), (32, 72, 113, 107), (26, 64, 112, 106), (92, 54, 287, 288), (137, 142, 341, 336), (91, 53, 285, 286), (136, 141, 340, 335), (90, 52, 283, 284), (135, 140, 339, 334), (591, 593, 282, 217), (55, 101, 131, 125), (49, 93, 130, 124), (43, 86, 129, 123), (37, 79, 128, 122), (31, 71, 127, 121), (25, 63, 126, 120), (134, 132, 223, 333), (470, 145, 344, 332), (592, 88, 281, 270), (145, 100, 300, 344), (88, 51, 214, 281), (144, 92, 288, 343), (87, 50, 279, 280), (54, 100, 145, 139), (48, 92, 144, 138), (42, 85, 143, 137), (36, 78, 142, 136), (30, 70, 141, 135), (24, 62, 140, 134), (143, 85, 276, 342), (86, 49, 277, 278), (142, 78, 264, 341), (85, 48, 275, 276), (141, 70, 252, 340), (84, 47, 273, 274), (140, 62, 240, 339), (53, 99, 159, 153), (47, 91, 158, 152), (41, 84, 157, 151), (35, 77, 156, 150), (29, 69, 155, 149), (23, 61, 154, 148), (83, 46, 271, 272), (54, 139, 338, 287), (590, 592, 270, 215), (48, 138, 337, 275), (42, 137, 336, 263), (75, 81, 269, 258), (36, 136, 335, 251), (52, 98, 173, 167), (46, 90, 172, 166), (40, 83, 171, 165), (34, 76, 170, 164), (28, 68, 169, 163), (22, 60, 168, 162), (30, 135, 334, 239), (181, 186, 382, 377), (24, 134, 333, 231), (180, 185, 381, 376), (18, 470, 332, 299), (179, 184, 380, 375), (178, 183, 379, 374), (8, 96, 187, 181), (7, 89, 186, 180), (6, 82, 185, 179), (5, 74, 184, 178), (4, 66, 183, 177), (3, 58, 182, 176), (125, 130, 330, 325), (177, 182, 378, 373), (124, 129, 329, 324), (176, 174, 188, 372), (81, 45, 212, 269), (123, 128, 328, 323), (485, 187, 383, 371), (305, 192, 193, 294), (218, 207, 194, 195), (245, 208, 209, 234), (257, 210, 211, 246), (269, 212, 213, 258), (281, 214, 215, 270), (293, 216, 217, 282), (304, 303, 306, 318), (220, 233, 307, 219), (244, 243, 308, 313), (256, 255, 309, 314), (268, 267, 310, 315), (280, 279, 311, 316), (292, 291, 312, 317), (302, 301, 319, 331), (222, 232, 320, 221), (242, 241, 321, 326), (254, 253, 322, 327), (266, 265, 323, 328), (278, 277, 324, 329), (290, 289, 325, 330), (300, 299, 332, 344), (224, 231, 333, 223), (240, 239, 334, 339), (252, 251, 335, 340), (264, 263, 336, 341), (276, 275, 337, 342), (288, 287, 338, 343), (298, 297, 345, 357), (226, 230, 346, 225), (238, 237, 347, 352), (250, 249, 348, 353), (262, 261, 349, 354), (274, 273, 350, 355), (286, 285, 351, 356), (296, 295, 358, 370), (228, 229, 359, 227), (236, 235, 360, 365), (248, 247, 361, 366), (260, 259, 362, 367), (272, 271, 363, 368), (284, 283, 364, 369), (190, 191, 371, 383), (189, 196, 372, 188), (197, 198, 373, 378), (199, 200, 374, 379), (201, 202, 375, 380), (203, 204, 376, 381), (205, 206, 377, 382), (29, 149, 347, 237), (35, 150, 348, 249), (41, 151, 349, 261), (47, 152, 350, 273), (53, 153, 351, 285), (593, 95, 293, 282), (154, 61, 238, 352), (155, 69, 250, 353), (676, 97, 294, 193), (156, 77, 262, 354), (98, 432, 295, 296), (157, 84, 274, 355), (99, 433, 297, 298), (158, 91, 286, 356), (100, 18, 299, 300), (159, 99, 298, 357), (101, 435, 301, 302), (102, 436, 303, 304), (103, 437, 192, 305), (147, 159, 357, 345), (148, 146, 225, 346), (149, 154, 352, 347), (97, 103, 305, 294), (150, 155, 353, 348), (151, 156, 354, 349), (436, 460, 306, 303), (152, 157, 355, 350), (26, 106, 307, 233), (15, 22, 229, 228), (153, 158, 356, 351), (32, 107, 308, 243), (14, 23, 230, 226), (38, 108, 309, 255), (13, 24, 231, 224), (432, 480, 358, 295), (44, 109, 310, 267), (12, 25, 232, 222), (22, 162, 359, 229), (50, 110, 311, 279), (11, 26, 233, 220), (174, 0, 189, 188), (28, 163, 360, 235), (56, 111, 312, 291), (10, 27, 207, 218), (96, 424, 191, 190), (34, 164, 361, 247), (112, 64, 244, 313), (437, 676, 193, 192), (40, 165, 362, 259), (113, 72, 256, 314), (587, 586, 195, 194), (46, 166, 363, 271), (114, 80, 268, 315), (0, 3, 196, 189), (52, 167, 364, 283), (115, 87, 280, 316), (58, 4, 198, 197), (168, 60, 236, 365), (116, 94, 292, 317), (66, 5, 200, 199), (169, 68, 248, 366), (117, 102, 304, 318), (74, 6, 202, 201), (170, 76, 260, 367), (82, 7, 204, 203), (171, 83, 272, 368), (9, 59, 234, 209), (89, 8, 206, 205), (172, 90, 284, 369), (60, 28, 235, 236), (173, 98, 296, 370), (61, 29, 237, 238), (62, 30, 239, 240), (63, 31, 241, 242), (460, 117, 318, 306), (64, 32, 243, 244), (106, 104, 219, 307), (65, 33, 208, 245), (107, 112, 313, 308), (27, 587, 194, 207), (108, 113, 314, 309), (33, 9, 209, 208), (480, 173, 370, 358), (109, 114, 315, 310), (39, 588, 211, 210), (162, 160, 227, 359), (110, 115, 316, 311), (45, 589, 213, 212), (163, 168, 365, 360), (111, 116, 317, 312), (51, 590, 215, 214), (164, 169, 366, 361), (57, 591, 217, 216), (165, 170, 367, 362), (435, 465, 319, 301), (59, 65, 245, 234), (586, 10, 218, 195), (166, 171, 368, 363), (25, 120, 320, 232), (104, 11, 220, 219), (167, 172, 369, 364), (31, 121, 321, 241), (588, 67, 246, 211), (118, 12, 222, 221), (37, 122, 322, 253), (68, 34, 247, 248), (132, 13, 224, 223), (424, 485, 371, 191), (43, 123, 323, 265), (69, 35, 249, 250), (146, 14, 226, 225), (3, 176, 372, 196), (49, 124, 324, 277), (70, 36, 251, 252), (160, 15, 228, 227), (4, 177, 373, 198), (55, 125, 325, 289), (71, 37, 253, 254), (5, 178, 374, 200), (126, 63, 242, 326), (72, 38, 255, 256), (6, 179, 375, 202), (127, 71, 254, 327), (73, 39, 210, 257), (7, 180, 376, 204), (128, 79, 266, 328), (8, 181, 377, 206), (129, 86, 278, 329), (182, 58, 197, 378), (130, 93, 290, 330), (183, 66, 199, 379), (131, 101, 302, 331), (184, 74, 201, 380), (185, 82, 203, 381), (186, 89, 205, 382), (67, 73, 257, 246), (187, 96, 190, 383), (589, 75, 258, 213), (76, 40, 259, 260), (465, 131, 331, 319), (77, 41, 261, 262), (120, 118, 221, 320), (78, 42, 263, 264), (121, 126, 326, 321), (79, 43, 265, 266), (122, 127, 327, 322), (80, 44, 267, 268), (7, 82, 408, 391), (8, 89, 409, 392), (74, 5, 389, 407), (89, 7, 391, 409), (104, 10, 393, 411), (118, 11, 394, 413), (573, 574, 400, 403), (132, 12, 395, 415), (586, 587, 401, 402), (146, 13, 396, 417), (580, 575, 546, 19), (160, 14, 397, 419), (10, 586, 654, 393), (59, 9, 399, 20), (66, 4, 388, 406), (174, 15, 398, 421), (581, 576, 434, 2), (11, 104, 411, 394), (67, 588, 475, 16), (12, 118, 413, 395), (13, 132, 415, 396), (14, 146, 417, 397), (82, 6, 390, 408), (0, 174, 421, 384), (15, 160, 419, 398), (424, 96, 410, 385), (582, 577, 175, 563), (75, 589, 386, 562), (583, 578, 133, 566), (96, 8, 392, 410), (592, 590, 161, 565), (3, 0, 384, 387), (584, 579, 105, 569), (4, 58, 405, 388), (593, 591, 119, 568), (5, 66, 406, 389), (568, 119, 630, 631), (6, 74, 407, 390), (58, 3, 387, 405), (569, 105, 607, 632), (427, 474, 533, 512), (450, 443, 495, 508), (449, 442, 506, 507), (471, 472, 531, 530), (448, 441, 504, 505), (487, 486, 438, 445), (482, 481, 439, 446), (477, 476, 440, 447), (472, 471, 441, 448), (467, 466, 442, 449), (462, 461, 443, 450), (488, 484, 426, 453), (483, 479, 427, 454), (478, 474, 428, 455), (473, 469, 429, 456), (468, 464, 430, 457), (463, 459, 431, 458), (460, 462, 450, 437), (465, 467, 449, 436), (470, 472, 448, 435), (147, 477, 447, 18), (480, 482, 446, 433), (485, 487, 445, 432), (437, 450, 678, 676), (461, 463, 458, 443), (466, 468, 457, 442), (471, 473, 456, 441), (476, 478, 455, 440), (481, 483, 454, 439), (486, 488, 453, 438), (443, 458, 452, 677), (442, 457, 463, 461), (436, 449, 462, 460), (447, 440, 502, 503), (446, 439, 500, 501), (445, 438, 498, 499), (677, 678, 497, 496), (441, 456, 468, 466), (435, 448, 467, 465), (469, 473, 532, 529), (473, 455, 515, 532), (472, 447, 503, 531), (440, 455, 473, 471), (18, 447, 472, 470), (439, 454, 478, 476), (433, 446, 477, 147), (440, 471, 530, 502), (438, 453, 483, 481), (432, 445, 482, 480), (486, 487, 543, 542), (428, 469, 529, 514), (425, 451, 488, 486), (424, 444, 487, 485), (466, 467, 527, 526), (484, 488, 544, 541), (520, 491, 492, 509), (508, 495, 496, 497), (519, 518, 521, 524), (507, 506, 522, 523), (517, 516, 525, 528), (505, 504, 526, 527), (515, 514, 529, 532), (503, 502, 530, 531), (513, 512, 533, 536), (501, 500, 534, 535), (511, 510, 537, 540), (499, 498, 538, 539), (489, 490, 541, 544), (493, 494, 542, 543), (439, 476, 534, 500), (678, 450, 508, 497), (675, 452, 509, 492), (453, 426, 510, 511), (454, 427, 512, 513), (477, 446, 501, 535), (455, 428, 514, 515), (478, 454, 513, 536), (456, 429, 516, 517), (457, 430, 518, 519), (458, 431, 491, 520), (474, 478, 536, 533), (452, 458, 520, 509), (430, 459, 521, 518), (476, 477, 535, 534), (426, 479, 537, 510), (442, 461, 522, 506), (451, 423, 490, 489), (431, 675, 492, 491), (438, 481, 538, 498), (462, 449, 507, 523), (463, 457, 519, 524), (444, 425, 494, 493), (482, 445, 499, 539), (483, 453, 511, 540), (459, 463, 524, 521), (479, 483, 540, 537), (461, 462, 523, 522), (443, 677, 496, 495), (429, 464, 525, 516), (481, 482, 539, 538), (423, 484, 541, 490), (441, 466, 526, 504), (425, 486, 542, 494), (467, 448, 505, 527), (468, 456, 517, 528), (487, 444, 493, 543), (488, 451, 489, 544), (464, 468, 528, 525), (425, 444, 554, 547), (444, 424, 385, 554), (459, 430, 552, 556), (464, 429, 551, 557), (469, 428, 550, 558), (474, 427, 549, 559), (479, 426, 548, 560), (484, 423, 545, 561), (423, 451, 555, 545), (426, 484, 561, 548), (675, 431, 553, 699), (427, 479, 560, 549), (451, 425, 547, 555), (428, 474, 559, 550), (429, 469, 558, 551), (430, 464, 557, 552), (431, 459, 556, 553), (97, 676, 660, 571), (585, 671, 661, 572), (574, 580, 19, 400), (587, 59, 20, 401), (400, 19, 21, 404), (575, 581, 2, 546), (9, 67, 16, 399), (546, 2, 17, 412), (576, 582, 563, 434), (588, 75, 562, 475), (434, 563, 1, 414), (577, 583, 566, 175), (589, 592, 565, 386), (175, 566, 564, 416), (578, 584, 569, 133), (590, 593, 568, 161), (133, 569, 567, 418), (579, 585, 572, 105), (591, 97, 571, 119), (105, 572, 570, 420), (119, 571, 585, 579), (161, 568, 584, 578), (386, 565, 583, 577), (475, 562, 582, 576), (399, 16, 581, 575), (401, 20, 580, 574), (420, 567, 629, 608), (564, 566, 628, 625), (566, 133, 605, 628), (565, 161, 626, 627), (418, 564, 625, 606), (1, 563, 624, 621), (563, 175, 603, 624), (636, 594, 595, 633), (609, 598, 596, 597), (616, 599, 600, 613), (620, 601, 602, 617), (624, 603, 604, 621), (628, 605, 606, 625), (632, 607, 608, 629), (635, 634, 637, 649), (611, 612, 638, 610), (615, 614, 639, 644), (619, 618, 640, 645), (623, 622, 641, 646), (627, 626, 642, 647), (631, 630, 643, 648), (567, 569, 632, 629), (657, 570, 633, 595), (571, 660, 634, 635), (572, 661, 594, 636), (570, 572, 636, 633), (660, 671, 637, 634), (401, 574, 638, 612), (399, 575, 639, 614), (475, 576, 640, 618), (386, 577, 641, 622), (161, 578, 642, 626), (402, 401, 612, 611), (119, 579, 643, 630), (403, 400, 598, 609), (580, 20, 615, 644), (661, 657, 595, 594), (581, 16, 619, 645), (404, 422, 597, 596), (582, 562, 623, 646), (583, 565, 627, 647), (584, 568, 631, 648), (585, 571, 635, 649), (412, 21, 613, 600), (671, 585, 649, 637), (20, 399, 614, 615), (574, 573, 610, 638), (19, 546, 599, 616), (575, 580, 644, 639), (400, 404, 596, 598), (576, 581, 645, 640), (546, 412, 600, 599), (577, 582, 646, 641), (434, 414, 602, 601), (578, 583, 647, 642), (175, 416, 604, 603), (579, 584, 648, 643), (133, 418, 606, 605), (105, 420, 608, 607), (21, 19, 616, 613), (422, 403, 609, 597), (573, 402, 611, 610), (414, 17, 617, 602), (16, 475, 618, 619), (2, 434, 601, 620), (17, 2, 620, 617), (416, 1, 621, 604), (562, 386, 622, 623), (573, 403, 651, 653), (586, 402, 652, 654), (403, 422, 650, 651), (402, 573, 653, 652), (666, 663, 681, 686), (665, 662, 684, 685), (678, 677, 662, 665), (673, 672, 663, 666), (452, 675, 658, 668), (674, 670, 659, 669), (671, 673, 666, 661), (676, 678, 665, 660), (661, 666, 664, 657), (672, 674, 669, 663), (677, 452, 668, 662), (663, 669, 667, 656), (662, 668, 674, 672), (660, 665, 673, 671), (656, 664, 683, 682), (690, 679, 680, 687), (686, 681, 682, 683), (689, 688, 691, 694), (685, 684, 692, 693), (664, 666, 686, 683), (655, 667, 687, 680), (668, 658, 688, 689), (669, 659, 679, 690), (667, 669, 690, 687), (658, 670, 691, 688), (662, 672, 692, 684), (659, 655, 680, 679), (673, 665, 685, 693), (674, 668, 689, 694), (670, 674, 694, 691), (672, 673, 693, 692), (663, 656, 682, 681), (670, 658, 696, 698), (655, 659, 697, 695), (658, 675, 699, 696), (659, 670, 698, 697), (734, 721, 769, 794), (733, 720, 792, 793), (567, 420, 720, 733), (750, 745, 721, 734), (564, 418, 718, 731), (749, 744, 719, 732), (1, 416, 716, 729), (748, 743, 717, 730), (17, 414, 714, 726), (747, 742, 715, 727), (21, 412, 712, 723), (746, 741, 713, 724), (422, 404, 710, 704), (738, 740, 711, 703), (570, 657, 831, 736), (751, 841, 832, 737), (740, 746, 724, 711), (404, 21, 723, 710), (711, 724, 722, 891), (741, 747, 727, 713), (412, 17, 726, 712), (713, 727, 725, 702), (742, 748, 730, 715), (414, 1, 729, 714), (715, 730, 728, 892), (743, 749, 732, 717), (416, 564, 731, 716), (717, 732, 896, 893), (744, 750, 734, 719), (418, 567, 733, 718), (719, 734, 897, 894), (745, 751, 737, 721), (420, 570, 736, 720), (721, 737, 735, 895), (720, 736, 751, 745), (718, 733, 750, 744), (716, 731, 749, 743), (714, 729, 748, 742), (712, 726, 747, 741), (710, 723, 746, 740), (895, 897, 791, 770), (896, 732, 790, 787), (732, 719, 767, 790), (731, 718, 788, 789), (894, 896, 787, 768), (728, 730, 786, 783), (730, 717, 765, 786), (798, 756, 757, 795), (771, 760, 758, 759), (778, 761, 762, 775), (782, 763, 764, 779), (786, 765, 766, 783), (790, 767, 768, 787), (794, 769, 770, 791), (797, 796, 799, 811), (773, 774, 800, 772), (777, 776, 801, 806), (781, 780, 802, 807), (785, 784, 803, 808), (789, 788, 804, 809), (793, 792, 805, 810), (897, 734, 794, 791), (992, 735, 795, 757), (736, 831, 796, 797), (737, 832, 756, 798), (735, 737, 798, 795), (831, 841, 799, 796), (710, 740, 800, 774), (712, 741, 801, 776), (714, 742, 802, 780), (716, 743, 803, 784), (718, 744, 804, 788), (704, 710, 774, 773), (720, 745, 805, 792), (703, 711, 760, 771), (746, 723, 777, 806), (832, 992, 757, 756), (747, 726, 781, 807), (891, 890, 759, 758), (748, 729, 785, 808), (749, 731, 789, 809), (750, 733, 793, 810), (751, 736, 797, 811), (702, 722, 775, 762), (841, 751, 811, 799), (723, 712, 776, 777), (740, 738, 772, 800), (724, 713, 761, 778), (741, 746, 806, 801), (711, 891, 758, 760), (742, 747, 807, 802), (713, 702, 762, 761), (743, 748, 808, 803), (715, 892, 764, 763), (744, 749, 809, 804), (717, 893, 766, 765), (745, 750, 810, 805), (719, 894, 768, 767), (721, 895, 770, 769), (722, 724, 778, 775), (890, 703, 771, 759), (738, 704, 773, 772), (892, 725, 779, 764), (726, 714, 780, 781), (727, 715, 763, 782), (725, 727, 782, 779), (893, 728, 783, 766), (729, 716, 784, 785), (738, 703, 813, 821), (422, 704, 814, 650), (877, 878, 816, 819), (890, 891, 817, 818), (884, 879, 862, 707), (703, 890, 970, 813), (722, 702, 815, 708), (885, 880, 830, 701), (704, 738, 821, 814), (725, 892, 845, 705), (886, 881, 755, 867), (728, 893, 812, 866), (887, 882, 753, 870), (896, 894, 754, 869), (888, 883, 739, 873), (897, 895, 752, 872), (872, 752, 934, 935), (873, 739, 911, 936), (836, 834, 848, 853), (835, 833, 851, 852), (664, 656, 833, 835), (843, 842, 834, 836), (667, 655, 828, 838), (844, 840, 829, 839), (841, 843, 836, 832), (657, 664, 835, 831), (832, 836, 994, 992), (842, 844, 839, 834), (656, 667, 838, 833), (834, 839, 837, 993), (833, 838, 844, 842), (831, 835, 843, 841), (993, 994, 850, 849), (857, 846, 847, 854), (853, 848, 849, 850), (856, 855, 858, 861), (852, 851, 859, 860), (994, 836, 853, 850), (991, 837, 854, 847), (838, 828, 855, 856), (839, 829, 846, 857), (837, 839, 857, 854), (828, 840, 858, 855), (833, 842, 859, 851), (829, 991, 847, 846), (843, 835, 852, 860), (844, 838, 856, 861), (840, 844, 861, 858), (842, 843, 860, 859), (834, 993, 849, 848), (840, 828, 863, 865), (991, 829, 864, 1019), (828, 655, 695, 863), (829, 840, 865, 864), (735, 992, 976, 875), (889, 987, 977, 876), (878, 884, 707, 816), (891, 722, 708, 817), (816, 707, 709, 820), (879, 885, 701, 862), (702, 725, 705, 815), (862, 701, 706, 822), (880, 886, 867, 830), (892, 728, 866, 845), (830, 867, 700, 823), (881, 887, 870, 755), (893, 896, 869, 812), (755, 870, 868, 824), (882, 888, 873, 753), (894, 897, 872, 754), (753, 873, 871, 825), (883, 889, 876, 739), (895, 735, 875, 752), (739, 876, 874, 826), (752, 875, 889, 883), (754, 872, 888, 882), (812, 869, 887, 881), (845, 866, 886, 880), (815, 705, 885, 879), (817, 708, 884, 878), (826, 871, 933, 912), (868, 870, 932, 929), (870, 753, 909, 932), (869, 754, 930, 931), (825, 868, 929, 910), (700, 867, 928, 925), (867, 755, 907, 928), (940, 898, 899, 937), (913, 902, 900, 901), (920, 903, 904, 917), (924, 905, 906, 921), (928, 907, 908, 925), (932, 909, 910, 929), (936, 911, 912, 933), (939, 938, 941, 953), (915, 916, 942, 914), (919, 918, 943, 948), (923, 922, 944, 949), (927, 926, 945, 950), (931, 930, 946, 951), (935, 934, 947, 952), (871, 873, 936, 933), (973, 874, 937, 899), (875, 976, 938, 939), (876, 977, 898, 940), (874, 876, 940, 937), (976, 987, 941, 938), (817, 878, 942, 916), (815, 879, 943, 918), (845, 880, 944, 922), (812, 881, 945, 926), (754, 882, 946, 930), (818, 817, 916, 915), (752, 883, 947, 934), (819, 816, 902, 913), (884, 708, 919, 948), (977, 973, 899, 898), (885, 705, 923, 949), (820, 827, 901, 900), (886, 866, 927, 950), (887, 869, 931, 951), (888, 872, 935, 952), (889, 875, 939, 953), (822, 709, 917, 904), (987, 889, 953, 941), (708, 815, 918, 919), (878, 877, 914, 942), (707, 862, 903, 920), (879, 884, 948, 943), (816, 820, 900, 902), (880, 885, 949, 944), (862, 822, 904, 903), (881, 886, 950, 945), (830, 823, 906, 905), (882, 887, 951, 946), (755, 824, 908, 907), (883, 888, 952, 947), (753, 825, 910, 909), (739, 826, 912, 911), (709, 707, 920, 917), (827, 819, 913, 901), (877, 818, 915, 914), (823, 706, 921, 906), (705, 845, 922, 923), (701, 830, 905, 924), (706, 701, 924, 921), (824, 700, 925, 908), (866, 812, 926, 927), (709, 822, 959, 963), (826, 874, 968, 955), (825, 871, 967, 956), (824, 868, 966, 957), (700, 824, 957, 965), (823, 700, 965, 958), (822, 706, 964, 959), (820, 709, 963, 960), (871, 826, 955, 967), (877, 819, 961, 969), (890, 818, 962, 970), (819, 827, 954, 961), (818, 877, 969, 962), (706, 823, 958, 964), (868, 825, 956, 966), (827, 820, 960, 954), (874, 973, 1013, 968), (982, 979, 997, 1002), (981, 978, 1000, 1001), (994, 993, 978, 981), (989, 988, 979, 982), (837, 991, 974, 984), (990, 986, 975, 985), (987, 989, 982, 977), (992, 994, 981, 976), (977, 982, 980, 973), (988, 990, 985, 979), (993, 837, 984, 978), (979, 985, 983, 972), (978, 984, 990, 988), (976, 981, 989, 987), (972, 980, 999, 998), (1006, 995, 996, 1003), (1002, 997, 998, 999), (1005, 1004, 1007, 1010), (1001, 1000, 1008, 1009), (980, 982, 1002, 999), (971, 983, 1003, 996), (984, 974, 1004, 1005), (985, 975, 995, 1006), (983, 985, 1006, 1003), (974, 986, 1007, 1004), (978, 988, 1008, 1000), (975, 971, 996, 995), (989, 981, 1001, 1009), (990, 984, 1005, 1010), (986, 990, 1010, 1007), (988, 989, 1009, 1008), (979, 972, 998, 997), (972, 983, 1017, 1012), (973, 980, 1016, 1013), (980, 972, 1012, 1016), (986, 974, 1014, 1018), (971, 975, 1015, 1011), (983, 971, 1011, 1017), (974, 991, 1019, 1014), (975, 986, 1018, 1015), (421, 398, 419, 397, 417, 396, 415, 395, 413, 394, 411, 393, 654, 652, 653, 651, 650, 814, 821, 813, 970, 962, 969, 961, 954, 960, 963, 959, 964, 958, 965, 957, 966, 956, 967, 955, 968, 1013, 1016, 1012, 1017, 1011, 1015, 1018, 1014, 1019, 864, 865, 863, 695, 697, 698, 696, 699, 553, 556, 552, 557, 551, 558, 550, 559, 549, 560, 548, 561, 545, 555, 547, 554, 385, 410, 392, 409, 391, 408, 390, 407, 389, 406, 388, 405, 387, 384)])
me_plane_032.materials.append(mat_material_009)
me_plane_032.use_remesh_preserve_volume = False
me_plane_032.use_remesh_preserve_attributes = False
me_plane_032.use_mirror_vertex_groups = False
me_plane_032.update()

# ---- objects
ob_plane_012 = bpy.data.objects.new('Plane.012', me_plane_032)

# ---- transforms, parenting, visibility, modifiers, constraints
ob_plane_012.location = (0.004007, -0.07328, 0.2168)
ob_plane_012.scale = (0.3359, 0.3359, 0.3359)
ob_plane_012.lineart.crease_threshold = 0.0

# ---- collection membership
col_collection_7.objects.link(ob_plane_012)

# ---- scene / render settings (as saved in the file)
scene.frame_start = 1; scene.frame_end = 250; scene.frame_set(0)
scene.render.engine = 'BLENDER_EEVEE_NEXT'
scene.render.resolution_percentage = 50
scene.render.dither_intensity = 0.0
scene.cycles.use_denoising = False
scene.cycles.samples = 128
scene.cycles.sampling_pattern = 'TABULATED_SOBOL'
scene.cycles.use_adaptive_sampling = False
scene.cycles.use_light_tree = False
scene.cycles.blur_glossy = 0.0
scene.cycles.sample_clamp_indirect = 0.0
scene.view_settings.view_transform = 'Standard'
bpy.context.view_layer.update()

# ---- added for rendering (the .blend has no active camera and no usable light): camera, sun
cam_auto = bpy.data.cameras.new('AutoCamera')
cam_auto.lens = 50.0
cam_auto.sensor_width = 36.0
cam_auto.clip_end = 1000.0
ob_auto_camera = bpy.data.objects.new('AutoCamera', cam_auto)
scene.collection.objects.link(ob_auto_camera)
ob_auto_camera.location = (1.51241, -1.47501, 1.3386)
ob_auto_camera.rotation_euler = (1.09748, -7.21219e-08, 0.694738)
scene.camera = ob_auto_camera
light_auto_sun = bpy.data.lights.new('AutoSun', 'SUN')
light_auto_sun.energy = 3.0
light_auto_sun.angle = 0.0523599
ob_auto_sun = bpy.data.objects.new('AutoSun', light_auto_sun)
scene.collection.objects.link(ob_auto_sun)
ob_auto_sun.rotation_euler = (0.872665, 0.174533, 0.523599)
bpy.context.view_layer.update()

